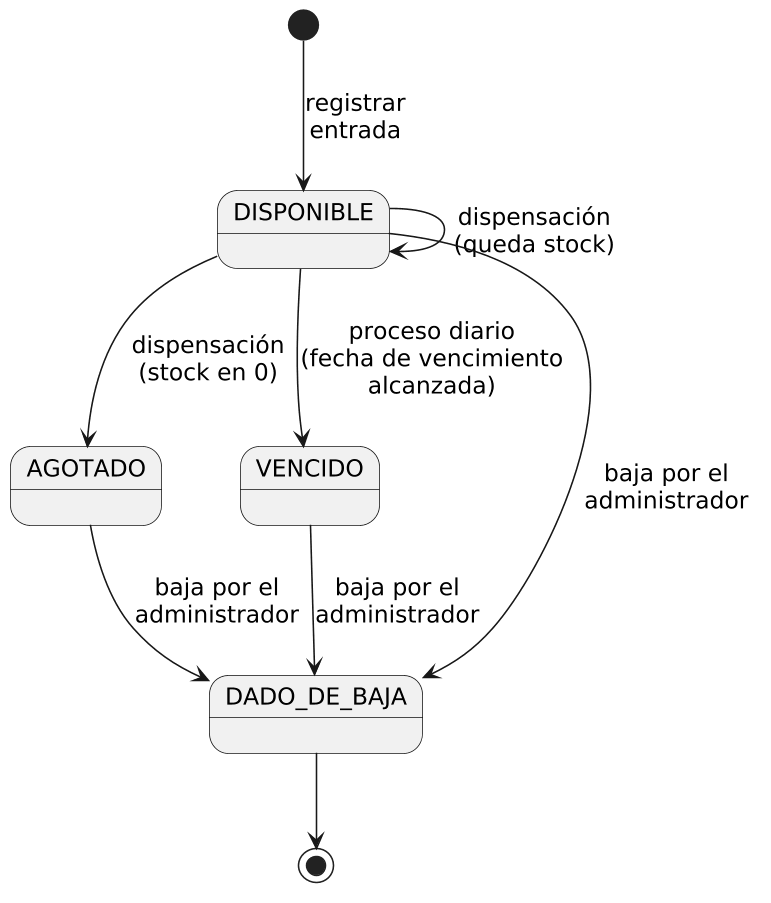

The diagram above was rendered by PlantUML. Its source (embedded in the PNG):
@startuml v2_estados_lote
' Versión 2 (documento final): estados de un lote.
' Fuente: 05_estados_lote.puml; código: backend/prisma/schema.prisma (enum EstadoLote),
' backend/src/routes/inventario.routes.ts, backend/src/services/dispensacion.service.ts,
' backend/src/services/vencimiento.service.ts.
skinparam monochrome true
skinparam shadowing false
skinparam backgroundColor #FFFFFF
skinparam defaultFontName Arial
skinparam defaultFontSize 15
skinparam dpi 150

state "DISPONIBLE" as DISP
state "AGOTADO" as AGO
state "VENCIDO" as VEN
state "DADO_DE_BAJA" as BAJA

[*] --> DISP : registrar\nentrada
DISP --> DISP : dispensación\n(queda stock)
DISP --> AGO : dispensación\n(stock en 0)
DISP --> VEN : proceso diario\n(fecha de vencimiento\nalcanzada)
DISP --> BAJA : baja por el\nadministrador
AGO --> BAJA : baja por el\nadministrador
VEN --> BAJA : baja por el\nadministrador
BAJA --> [*]
@enduml